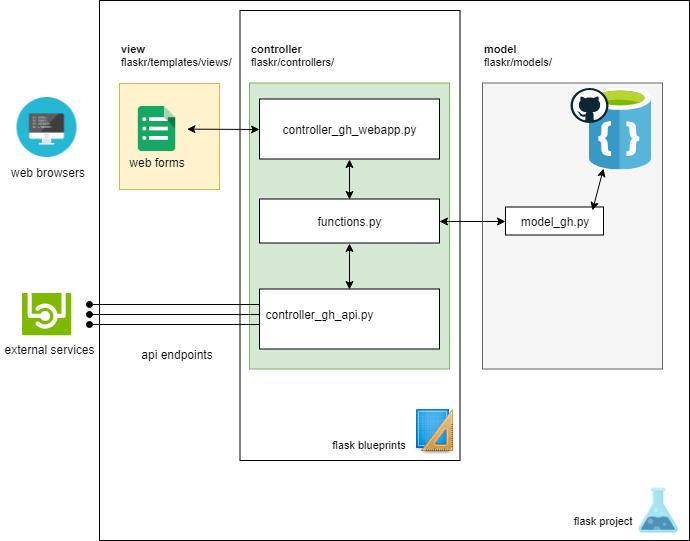

The diagram above was exported from draw.io. Its source (the exported page's mxGraphModel, read from the mxfile embedded in the PNG):
<mxGraphModel dx="2914" dy="1075" grid="1" gridSize="10" guides="1" tooltips="1" connect="1" arrows="1" fold="1" page="1" pageScale="1" pageWidth="826" pageHeight="1169" background="#ffffff" math="0" shadow="0">
  <root>
    <mxCell id="0" />
    <mxCell id="1" parent="0" />
    <mxCell id="tYoqQa3HHZHfCJUs-alH-159" value="" style="rounded=0;whiteSpace=wrap;html=1;fontSize=11;align=left;" parent="1" vertex="1">
      <mxGeometry x="100" y="10" width="590" height="540" as="geometry" />
    </mxCell>
    <mxCell id="tYoqQa3HHZHfCJUs-alH-156" value="" style="rounded=0;whiteSpace=wrap;html=1;fontSize=11;align=left;" parent="1" vertex="1">
      <mxGeometry x="240.5" y="20" width="220" height="450" as="geometry" />
    </mxCell>
    <mxCell id="tYoqQa3HHZHfCJUs-alH-148" value="" style="rounded=0;whiteSpace=wrap;html=1;fillColor=#fff2cc;strokeColor=#d6b656;" parent="1" vertex="1">
      <mxGeometry x="120" y="93" width="100" height="106" as="geometry" />
    </mxCell>
    <mxCell id="tYoqQa3HHZHfCJUs-alH-147" value="" style="rounded=0;whiteSpace=wrap;html=1;fillColor=#f5f5f5;strokeColor=#666666;fontColor=#333333;" parent="1" vertex="1">
      <mxGeometry x="483" y="92.5" width="180" height="286" as="geometry" />
    </mxCell>
    <mxCell id="tYoqQa3HHZHfCJUs-alH-101" value="" style="rounded=0;whiteSpace=wrap;html=1;fillColor=#d5e8d4;strokeColor=#82b366;" parent="1" vertex="1">
      <mxGeometry x="250" y="92.5" width="200" height="286" as="geometry" />
    </mxCell>
    <mxCell id="tYoqQa3HHZHfCJUs-alH-103" value="" style="rounded=0;whiteSpace=wrap;html=1;" parent="1" vertex="1">
      <mxGeometry x="260" y="208.5" width="180" height="44" as="geometry" />
    </mxCell>
    <mxCell id="tYoqQa3HHZHfCJUs-alH-104" value="" style="rounded=0;whiteSpace=wrap;html=1;" parent="1" vertex="1">
      <mxGeometry x="260" y="108.5" width="180" height="60" as="geometry" />
    </mxCell>
    <mxCell id="tYoqQa3HHZHfCJUs-alH-105" value="" style="rounded=0;whiteSpace=wrap;html=1;" parent="1" vertex="1">
      <mxGeometry x="260" y="298.5" width="180" height="60" as="geometry" />
    </mxCell>
    <mxCell id="tYoqQa3HHZHfCJUs-alH-116" value="" style="endArrow=classic;startArrow=classic;html=1;entryX=0.5;entryY=1;entryDx=0;entryDy=0;exitX=0.5;exitY=0;exitDx=0;exitDy=0;" parent="1" source="tYoqQa3HHZHfCJUs-alH-105" target="tYoqQa3HHZHfCJUs-alH-103" edge="1">
      <mxGeometry width="50" height="50" relative="1" as="geometry">
        <mxPoint x="290" y="308.5" as="sourcePoint" />
        <mxPoint x="340" y="258.5" as="targetPoint" />
      </mxGeometry>
    </mxCell>
    <mxCell id="tYoqQa3HHZHfCJUs-alH-117" value="" style="endArrow=classic;startArrow=classic;html=1;exitX=1;exitY=0.5;exitDx=0;exitDy=0;entryX=0;entryY=0.5;entryDx=0;entryDy=0;" parent="1" source="tYoqQa3HHZHfCJUs-alH-103" target="tYoqQa3HHZHfCJUs-alH-143" edge="1">
      <mxGeometry width="50" height="50" relative="1" as="geometry">
        <mxPoint x="400" y="258.5" as="sourcePoint" />
        <mxPoint x="600" y="348.5" as="targetPoint" />
      </mxGeometry>
    </mxCell>
    <mxCell id="tYoqQa3HHZHfCJUs-alH-118" value="web forms&lt;br&gt;" style="text;html=1;strokeColor=none;fillColor=none;align=center;verticalAlign=middle;whiteSpace=wrap;rounded=0;" parent="1" vertex="1">
      <mxGeometry x="113.5" y="162" width="88" height="20" as="geometry" />
    </mxCell>
    <mxCell id="tYoqQa3HHZHfCJUs-alH-120" value="api endpoints&lt;br&gt;" style="text;html=1;strokeColor=none;fillColor=none;align=center;verticalAlign=middle;whiteSpace=wrap;rounded=0;" parent="1" vertex="1">
      <mxGeometry x="137.5" y="353.5" width="80" height="20" as="geometry" />
    </mxCell>
    <mxCell id="tYoqQa3HHZHfCJUs-alH-122" value="&lt;span style=&quot;font-size: 11px&quot;&gt;&lt;b&gt;model&lt;/b&gt;&lt;br&gt;flaskr/models/&lt;br&gt;&lt;/span&gt;" style="text;html=1;strokeColor=none;fillColor=none;align=left;verticalAlign=middle;whiteSpace=wrap;rounded=0;fontSize=11;" parent="1" vertex="1">
      <mxGeometry x="483" y="40" width="181" height="49" as="geometry" />
    </mxCell>
    <mxCell id="tYoqQa3HHZHfCJUs-alH-123" value="controller_gh_api.py" style="text;html=1;strokeColor=none;fillColor=none;align=center;verticalAlign=middle;whiteSpace=wrap;rounded=0;" parent="1" vertex="1">
      <mxGeometry x="300" y="314" width="40" height="20" as="geometry" />
    </mxCell>
    <mxCell id="tYoqQa3HHZHfCJUs-alH-124" value="functions.py" style="text;html=1;strokeColor=none;fillColor=none;align=center;verticalAlign=middle;whiteSpace=wrap;rounded=0;" parent="1" vertex="1">
      <mxGeometry x="330" y="220.5" width="40" height="20" as="geometry" />
    </mxCell>
    <mxCell id="tYoqQa3HHZHfCJUs-alH-125" value="controller_gh_webapp.py" style="text;html=1;strokeColor=none;fillColor=none;align=center;verticalAlign=middle;whiteSpace=wrap;rounded=0;" parent="1" vertex="1">
      <mxGeometry x="330" y="128.5" width="40" height="20" as="geometry" />
    </mxCell>
    <mxCell id="tYoqQa3HHZHfCJUs-alH-133" value="" style="endArrow=classic;startArrow=classic;html=1;entryX=0.5;entryY=1;entryDx=0;entryDy=0;exitX=0.5;exitY=0;exitDx=0;exitDy=0;" parent="1" source="tYoqQa3HHZHfCJUs-alH-103" target="tYoqQa3HHZHfCJUs-alH-104" edge="1">
      <mxGeometry width="50" height="50" relative="1" as="geometry">
        <mxPoint x="80" y="308.5" as="sourcePoint" />
        <mxPoint x="130" y="258.5" as="targetPoint" />
      </mxGeometry>
    </mxCell>
    <mxCell id="tYoqQa3HHZHfCJUs-alH-134" value="controller&lt;br&gt;&lt;span style=&quot;font-weight: normal&quot;&gt;flaskr/controllers/&lt;/span&gt;&lt;br&gt;" style="text;html=1;strokeColor=none;fillColor=none;align=left;verticalAlign=middle;whiteSpace=wrap;rounded=0;fontStyle=1;fontSize=11;" parent="1" vertex="1">
      <mxGeometry x="250" y="40" width="200" height="49" as="geometry" />
    </mxCell>
    <mxCell id="tYoqQa3HHZHfCJUs-alH-139" value="" style="shape=image;html=1;verticalAlign=top;verticalLabelPosition=bottom;labelBackgroundColor=#ffffff;imageAspect=0;aspect=fixed;image=https://cdn0.iconfinder.com/data/icons/kameleon-free-pack-rounded/110/Coding-Html-128.png" parent="1" vertex="1">
      <mxGeometry x="17.5" y="107" width="60" height="60" as="geometry" />
    </mxCell>
    <mxCell id="tYoqQa3HHZHfCJUs-alH-140" value="" style="shape=image;html=1;verticalAlign=top;verticalLabelPosition=bottom;labelBackgroundColor=#ffffff;imageAspect=0;aspect=fixed;image=https://cdn1.iconfinder.com/data/icons/google_jfk_icons_by_carlosjj/128/forms.png" parent="1" vertex="1">
      <mxGeometry x="127.5" y="108.5" width="60" height="60" as="geometry" />
    </mxCell>
    <mxCell id="tYoqQa3HHZHfCJUs-alH-142" value="" style="endArrow=classic;startArrow=classic;html=1;entryX=0;entryY=0.5;entryDx=0;entryDy=0;" parent="1" source="tYoqQa3HHZHfCJUs-alH-140" target="tYoqQa3HHZHfCJUs-alH-104" edge="1">
      <mxGeometry width="50" height="50" relative="1" as="geometry">
        <mxPoint x="200" y="148.5" as="sourcePoint" />
        <mxPoint x="250" y="98.5" as="targetPoint" />
      </mxGeometry>
    </mxCell>
    <mxCell id="tYoqQa3HHZHfCJUs-alH-143" value="model_gh.py" style="rounded=0;whiteSpace=wrap;html=1;" parent="1" vertex="1">
      <mxGeometry x="506" y="216.5" width="98" height="28" as="geometry" />
    </mxCell>
    <mxCell id="tYoqQa3HHZHfCJUs-alH-144" value="" style="aspect=fixed;html=1;perimeter=none;align=center;shadow=0;dashed=0;image;fontSize=12;image=img/lib/mscae/API.svg;" parent="1" vertex="1">
      <mxGeometry x="22.5" y="302.5" width="50" height="43" as="geometry" />
    </mxCell>
    <mxCell id="tYoqQa3HHZHfCJUs-alH-149" value="view &lt;br style=&quot;font-size: 11px&quot;&gt;&lt;span style=&quot;font-weight: normal&quot;&gt;flaskr/templates/views/&lt;/span&gt;" style="text;html=1;strokeColor=none;fillColor=none;align=left;verticalAlign=middle;whiteSpace=wrap;rounded=0;fontStyle=1;fontSize=11;" parent="1" vertex="1">
      <mxGeometry x="120" y="40" width="120" height="49" as="geometry" />
    </mxCell>
    <mxCell id="tYoqQa3HHZHfCJUs-alH-154" value="" style="endArrow=classic;startArrow=classic;html=1;entryX=0.226;entryY=0.982;entryDx=0;entryDy=0;entryPerimeter=0;" parent="1" target="1tdV8wcAqMyDj6nGrBGG-7" edge="1">
      <mxGeometry width="50" height="50" relative="1" as="geometry">
        <mxPoint x="593" y="220" as="sourcePoint" />
        <mxPoint x="607" y="172" as="targetPoint" />
      </mxGeometry>
    </mxCell>
    <mxCell id="tYoqQa3HHZHfCJUs-alH-158" value="flask blueprints" style="text;html=1;strokeColor=none;fillColor=none;align=center;verticalAlign=middle;whiteSpace=wrap;rounded=0;fontSize=11;" parent="1" vertex="1">
      <mxGeometry x="330" y="444" width="80" height="20" as="geometry" />
    </mxCell>
    <mxCell id="tYoqQa3HHZHfCJUs-alH-160" value="" style="shape=image;html=1;verticalAlign=top;verticalLabelPosition=bottom;labelBackgroundColor=#ffffff;imageAspect=0;aspect=fixed;image=https://cdn0.iconfinder.com/data/icons/education-flat-7/128/23_Flask-128.png;fontSize=11;align=left;" parent="1" vertex="1">
      <mxGeometry x="629" y="490" width="60" height="60" as="geometry" />
    </mxCell>
    <mxCell id="tYoqQa3HHZHfCJUs-alH-161" value="flask project" style="text;html=1;strokeColor=none;fillColor=none;align=center;verticalAlign=middle;whiteSpace=wrap;rounded=0;fontSize=11;" parent="1" vertex="1">
      <mxGeometry x="571" y="520" width="64" height="20" as="geometry" />
    </mxCell>
    <mxCell id="1tdV8wcAqMyDj6nGrBGG-4" value="" style="endArrow=none;html=1;entryX=0;entryY=0.25;entryDx=0;entryDy=0;strokeWidth=1;comic=0;startArrow=oval;startFill=1;" edge="1" parent="1" target="tYoqQa3HHZHfCJUs-alH-105">
      <mxGeometry width="50" height="50" relative="1" as="geometry">
        <mxPoint x="90" y="314" as="sourcePoint" />
        <mxPoint x="195" y="650" as="targetPoint" />
      </mxGeometry>
    </mxCell>
    <mxCell id="1tdV8wcAqMyDj6nGrBGG-5" value="" style="endArrow=none;html=1;strokeWidth=1;comic=0;startArrow=oval;startFill=1;" edge="1" parent="1">
      <mxGeometry width="50" height="50" relative="1" as="geometry">
        <mxPoint x="90" y="324" as="sourcePoint" />
        <mxPoint x="260" y="324" as="targetPoint" />
      </mxGeometry>
    </mxCell>
    <mxCell id="1tdV8wcAqMyDj6nGrBGG-6" value="" style="endArrow=none;html=1;strokeWidth=1;comic=0;startArrow=oval;startFill=1;" edge="1" parent="1">
      <mxGeometry width="50" height="50" relative="1" as="geometry">
        <mxPoint x="90" y="334" as="sourcePoint" />
        <mxPoint x="260" y="334" as="targetPoint" />
      </mxGeometry>
    </mxCell>
    <mxCell id="1tdV8wcAqMyDj6nGrBGG-7" value="" style="aspect=fixed;html=1;perimeter=none;align=center;shadow=0;dashed=0;image;fontSize=12;image=img/lib/mscae/DocumentDB.svg;" vertex="1" parent="1">
      <mxGeometry x="590" y="97.5" width="62" height="82" as="geometry" />
    </mxCell>
    <mxCell id="1tdV8wcAqMyDj6nGrBGG-8" value="" style="dashed=0;outlineConnect=0;html=1;align=center;labelPosition=center;verticalLabelPosition=bottom;verticalAlign=top;shape=mxgraph.weblogos.github" vertex="1" parent="1">
      <mxGeometry x="571" y="97.5" width="38" height="35" as="geometry" />
    </mxCell>
    <mxCell id="1tdV8wcAqMyDj6nGrBGG-9" value="" style="shape=image;html=1;verticalAlign=top;verticalLabelPosition=bottom;labelBackgroundColor=#ffffff;imageAspect=0;aspect=fixed;image=https://cdn0.iconfinder.com/data/icons/48_px_web_icons/48/blueprint.png" vertex="1" parent="1">
      <mxGeometry x="410" y="416" width="48" height="48" as="geometry" />
    </mxCell>
    <mxCell id="1tdV8wcAqMyDj6nGrBGG-10" value="web browsers&lt;br&gt;" style="text;html=1;strokeColor=none;fillColor=none;align=center;verticalAlign=middle;whiteSpace=wrap;rounded=0;" vertex="1" parent="1">
      <mxGeometry x="7.5" y="172" width="80" height="20" as="geometry" />
    </mxCell>
    <mxCell id="1tdV8wcAqMyDj6nGrBGG-11" value="external services" style="text;html=1;strokeColor=none;fillColor=none;align=center;verticalAlign=middle;whiteSpace=wrap;rounded=0;" vertex="1" parent="1">
      <mxGeometry x="1" y="348.5" width="99" height="20" as="geometry" />
    </mxCell>
  </root>
</mxGraphModel>